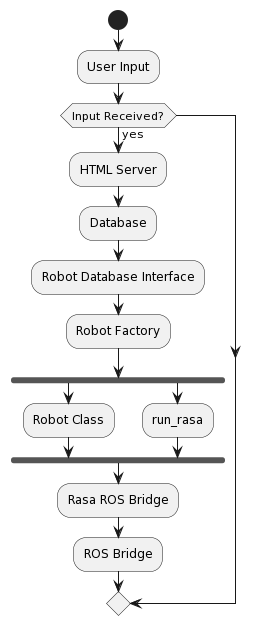

The diagram above was rendered by PlantUML. Its source (embedded in the PNG):
@startuml
start
:User Input;
if (Input Received?) then (yes)
    :HTML Server;
    :Database;
    :Robot Database Interface;
    :Robot Factory;
  fork
    :Robot Class;
  fork again
    :run_rasa;
  endfork
  :Rasa ROS Bridge;
  :ROS Bridge;
endif
@enduml